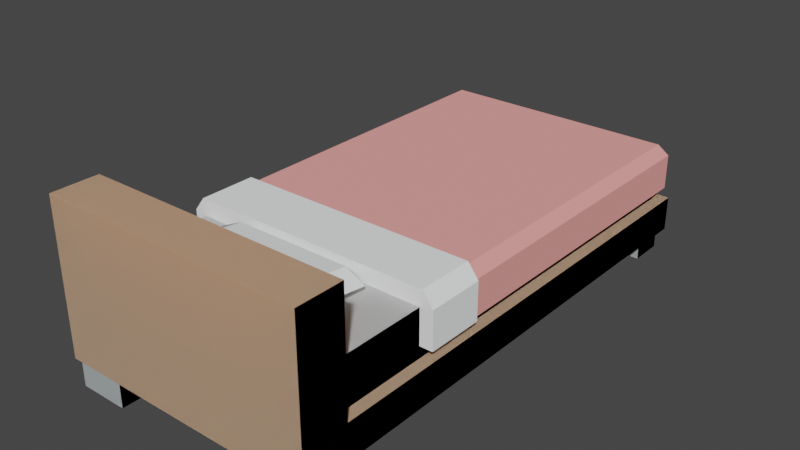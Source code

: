 # Source: single_bed.blend  (saved by Blender 3.6.11; exported with 4.5.12 LTS)
import bpy
from mathutils import Matrix  # noqa: F401  (used for matrix-valued properties, if any)

bpy.ops.wm.read_factory_settings(use_empty=True)
scene = bpy.context.scene
scene.name = 'Scene'

# ---- collections
col_collection = bpy.data.collections.new('Collection'); scene.collection.children.link(col_collection)

# ---- materials (node trees are filled in below, after node groups)
mat_carpetwhite = bpy.data.materials.new('carpetWhite')
mat_carpetwhite.use_transparent_shadow = False
mat_carpetwhite.diffuse_color = (0.9725, 1.0, 1.0, 1.0)
mat_carpetwhite.roughness = 1.0
mat_wood = bpy.data.materials.new('wood')
mat_wood.use_transparent_shadow = False
mat_wood.diffuse_color = (0.8962, 0.6016, 0.3932, 1.0)
mat_wood.roughness = 1.0
mat_metal = bpy.data.materials.new('metal')
mat_metal.use_transparent_shadow = False
mat_metal.diffuse_color = (0.7406, 0.8229, 0.8396, 1.0)
mat_metal.roughness = 1.0
mat_carpet = bpy.data.materials.new('carpet')
mat_carpet.use_transparent_shadow = False
mat_carpet.diffuse_color = (0.9434, 0.3672, 0.3426, 1.0)
mat_carpet.roughness = 1.0

# ---- material node trees
mat_carpetwhite.use_nodes = True; mat_carpetwhite.node_tree.nodes.clear()
_N = mat_carpetwhite.node_tree.nodes; _L = mat_carpetwhite.node_tree.links
n0 = _N.new('ShaderNodeBsdfPrincipled'); n0.name = 'Principled BSDF'; n0.location = (0, 300)
n0.distribution = 'GGX'
n0.subsurface_method = 'RANDOM_WALK_SKIN'
n0.inputs[0].default_value = (0.9725, 1.0, 1.0, 1.0)
n0.inputs[2].default_value = 1.0
n0.inputs[3].default_value = 1.45
n0.inputs[13].default_value = 0.33
n0.inputs[27].default_value = (0.0, 0.0, 0.0, 1.0)
n0.inputs[28].default_value = 1.0
n1 = _N.new('ShaderNodeOutputMaterial'); n1.name = 'Material Output'; n1.location = (280, 300)
_L.new(n0.outputs[0], n1.inputs[0])
n1.is_active_output = True
mat_wood.use_nodes = True; mat_wood.node_tree.nodes.clear()
_N = mat_wood.node_tree.nodes; _L = mat_wood.node_tree.links
n0 = _N.new('ShaderNodeBsdfPrincipled'); n0.name = 'Principled BSDF'; n0.location = (0, 300)
n0.distribution = 'GGX'
n0.subsurface_method = 'RANDOM_WALK_SKIN'
n0.inputs[0].default_value = (0.8962, 0.6016, 0.3932, 1.0)
n0.inputs[2].default_value = 1.0
n0.inputs[3].default_value = 1.45
n0.inputs[13].default_value = 0.33
n0.inputs[27].default_value = (0.0, 0.0, 0.0, 1.0)
n0.inputs[28].default_value = 1.0
n1 = _N.new('ShaderNodeOutputMaterial'); n1.name = 'Material Output'; n1.location = (280, 300)
_L.new(n0.outputs[0], n1.inputs[0])
n1.is_active_output = True
mat_metal.use_nodes = True; mat_metal.node_tree.nodes.clear()
_N = mat_metal.node_tree.nodes; _L = mat_metal.node_tree.links
n0 = _N.new('ShaderNodeBsdfPrincipled'); n0.name = 'Principled BSDF'; n0.location = (0, 300)
n0.distribution = 'GGX'
n0.subsurface_method = 'RANDOM_WALK_SKIN'
n0.inputs[0].default_value = (0.7406, 0.8229, 0.8396, 1.0)
n0.inputs[2].default_value = 1.0
n0.inputs[3].default_value = 1.45
n0.inputs[13].default_value = 0.33
n0.inputs[27].default_value = (0.0, 0.0, 0.0, 1.0)
n0.inputs[28].default_value = 1.0
n1 = _N.new('ShaderNodeOutputMaterial'); n1.name = 'Material Output'; n1.location = (280, 300)
_L.new(n0.outputs[0], n1.inputs[0])
n1.is_active_output = True
mat_carpet.use_nodes = True; mat_carpet.node_tree.nodes.clear()
_N = mat_carpet.node_tree.nodes; _L = mat_carpet.node_tree.links
n0 = _N.new('ShaderNodeBsdfPrincipled'); n0.name = 'Principled BSDF'; n0.location = (0, 300)
n0.distribution = 'GGX'
n0.subsurface_method = 'RANDOM_WALK_SKIN'
n0.inputs[0].default_value = (0.9434, 0.3672, 0.3426, 1.0)
n0.inputs[2].default_value = 1.0
n0.inputs[3].default_value = 1.45
n0.inputs[13].default_value = 0.33
n0.inputs[27].default_value = (0.0, 0.0, 0.0, 1.0)
n0.inputs[28].default_value = 1.0
n1 = _N.new('ShaderNodeOutputMaterial'); n1.name = 'Material Output'; n1.location = (280, 300)
_L.new(n0.outputs[0], n1.inputs[0])
n1.is_active_output = True

# ---- world
world_world = bpy.data.worlds.new('World'); scene.world = world_world
world_world.use_nodes = True; world_world.node_tree.nodes.clear()
_N = world_world.node_tree.nodes; _L = world_world.node_tree.links
n0 = _N.new('ShaderNodeOutputWorld'); n0.name = 'World Output'; n0.location = (300, 300)
n1 = _N.new('ShaderNodeBackground'); n1.name = 'Background'; n1.location = (10, 300)
n1.inputs[0].default_value = (0.05088, 0.05088, 0.05088, 1.0)
_L.new(n1.outputs[0], n0.inputs[0])
n0.is_active_output = True
world_world.color = (0.05088, 0.05088, 0.05088)
world_world.use_sun_shadow = False
world_world.sun_shadow_jitter_overblur = 0.0

# ---- meshes
me_bedsingle = bpy.data.meshes.new('bedSingle')
me_bedsingle.from_pydata([(-0.928, 0.125, 0.025), (-0.928, 0.225, 0.025), (-0.928, 0.125, 1.025), (-0.928, 0.225, 1.025), (-0.413, 0.225, 0.025), (-0.413, 0.125, 0.025), (-0.413, 0.225, 1.025), (-0.413, 0.125, 1.025), (-0.388, 0.125, 1.025), (-0.388, 0.125, 1.696e-14), (-0.953, 0.125, 0.0), (-0.953, 0.125, 1.025), (-0.953, 0.375, 1.025), (-0.388, 0.375, 1.025), (-0.953, 0.05, 0.0), (-0.953, 0.05, 1.125), (-0.953, 0.375, 1.125), (-0.388, 0.05, 1.696e-14), (-0.408, 0.05, 1.805e-14), (-0.513, 0.05, 1.372e-14), (-0.828, 0.05, 5.053e-15), (-0.933, 0.05, 1.083e-15), (-0.388, 0.05, 1.125), (-0.408, 0.05, 0.075), (-0.408, 0.05, 1.125), (-0.408, 0.05, 1.025), (-0.513, 0.05, 0.075), (-0.513, 0.05, 1.025), (-0.513, 0.05, 1.125), (-0.828, 0.05, 0.075), (-0.828, 0.05, 1.125), (-0.828, 0.05, 1.025), (-0.933, 0.05, 0.075), (-0.933, 0.05, 1.025), (-0.933, 0.05, 1.125), (-0.388, 0.375, 1.125), (-0.408, 3.321e-14, 1.805e-14), (-0.513, 4.052e-14, 1.372e-14), (-0.408, 3.321e-14, 0.075), (-0.513, 4.052e-14, 0.075), (-0.828, 5.685e-14, 5.053e-15), (-0.828, 5.685e-14, 0.075), (-0.513, 4.043e-14, 1.025), (-0.513, 4.043e-14, 1.125), (-0.408, 3.312e-14, 1.025), (-0.408, 3.312e-14, 1.125), (-0.933, 6.335e-14, 1.083e-15), (-0.933, 6.335e-14, 0.075), (-0.828, 5.685e-14, 1.025), (-0.828, 5.685e-14, 1.125), (-0.933, 6.326e-14, 1.025), (-0.933, 6.326e-14, 1.125), (-0.928, 0.225, 0.8216), (-0.413, 0.225, 0.8216), (-0.928, 0.225, 0.025), (-0.413, 0.225, 0.025), (-0.395, 0.225, 0.009955), (-0.413, 0.25, 0.025), (-0.946, 0.225, 0.009955), (-0.928, 0.25, 0.025), (-0.946, 0.15, 0.6993), (-0.928, 0.15, 0.6993), (-0.946, 0.15, 0.009955), (-0.928, 0.15, 0.025), (-0.395, 0.15, 0.009955), (-0.413, 0.15, 0.025), (-0.395, 0.15, 0.6993), (-0.413, 0.15, 0.6993), (-0.413, 0.15, 0.8216), (-0.928, 0.15, 0.8216), (-0.395, 0.225, 0.6993), (-0.413, 0.25, 0.6993), (-0.928, 0.25, 0.6993), (-0.946, 0.225, 0.6993), (-0.408, 0.26, 0.8216), (-0.933, 0.26, 0.8216), (-0.956, 0.15, 0.8216), (-0.956, 0.23, 0.8216), (-0.385, 0.15, 0.8216), (-0.385, 0.23, 0.8216), (-0.956, 0.15, 0.6993), (-0.408, 0.26, 0.6993), (-0.933, 0.26, 0.6993), (-0.956, 0.23, 0.6993), (-0.385, 0.15, 0.6993), (-0.385, 0.23, 0.6993), (-0.7988, 0.2832, 0.9967), (-0.7988, 0.2647, 0.8499), (-0.5472, 0.2832, 0.9967), (-0.5472, 0.2647, 0.8499), (-0.7988, 0.2435, 1.002), (-0.5472, 0.2435, 1.002), (-0.7988, 0.225, 0.8549), (-0.5472, 0.225, 0.8549), (-0.7988, 0.2667, 1.025), (-0.5472, 0.2667, 1.025), (-0.503, 0.2634, 0.9992), (-0.503, 0.2448, 0.8524), (-0.7988, 0.2416, 0.8266), (-0.5472, 0.2416, 0.8266), (-0.843, 0.2634, 0.9992), (-0.843, 0.2448, 0.8524)], [], [(1, 0, 2), (2, 3, 1), (5, 4, 6), (6, 7, 5), (6, 4, 1), (1, 3, 6), (4, 5, 0), (0, 1, 4), (5, 8, 9), (9, 10, 5), (10, 0, 5), (10, 2, 0), (10, 11, 2), (8, 5, 7), (3, 2, 11), (11, 12, 3), (12, 13, 3), (6, 3, 13), (7, 6, 13), (13, 8, 7), (10, 14, 15), (15, 11, 10), (15, 12, 11), (15, 16, 12), (9, 17, 18), (18, 19, 9), (19, 20, 9), (20, 21, 9), (21, 14, 9), (14, 10, 9), (18, 17, 22), (22, 23, 18), (22, 24, 23), (24, 25, 23), (26, 23, 25), (25, 27, 26), (26, 27, 20), (20, 19, 26), (27, 28, 20), (28, 29, 20), (28, 30, 29), (30, 31, 29), (32, 29, 31), (31, 33, 32), (32, 33, 14), (14, 21, 32), (33, 34, 14), (34, 15, 14), (8, 13, 35), (8, 35, 22), (8, 22, 17), (17, 9, 8), (35, 13, 12), (12, 16, 35), (24, 22, 35), (35, 28, 24), (35, 30, 28), (35, 34, 30), (35, 15, 34), (35, 16, 15), (37, 36, 38), (38, 39, 37), (19, 37, 39), (39, 26, 19), (40, 20, 29), (29, 41, 40), (27, 42, 43), (43, 28, 27), (44, 25, 24), (24, 45, 44), (18, 36, 37), (37, 19, 18), (46, 40, 41), (41, 47, 46), (43, 45, 24), (24, 28, 43), (48, 31, 30), (30, 49, 48), (47, 41, 29), (29, 32, 47), (31, 48, 50), (50, 33, 31), (21, 46, 47), (47, 32, 21), (20, 40, 46), (46, 21, 20), (42, 44, 45), (45, 43, 42), (51, 49, 30), (30, 34, 51), (36, 18, 23), (23, 38, 36), (25, 44, 42), (42, 27, 25), (50, 48, 49), (49, 51, 50), (33, 50, 51), (51, 34, 33), (39, 38, 23), (23, 26, 39), (1, 0, 2), (2, 3, 1), (5, 4, 6), (6, 7, 5), (6, 4, 1), (1, 3, 6), (4, 5, 0), (0, 1, 4), (5, 8, 9), (9, 10, 5), (10, 0, 5), (10, 2, 0), (10, 11, 2), (8, 5, 7), (3, 2, 11), (11, 12, 3), (12, 13, 3), (6, 3, 13), (7, 6, 13), (13, 8, 7), (10, 14, 15), (15, 11, 10), (15, 12, 11), (15, 16, 12), (9, 17, 18), (18, 19, 9), (19, 20, 9), (20, 21, 9), (21, 14, 9), (14, 10, 9), (18, 17, 22), (22, 23, 18), (22, 24, 23), (24, 25, 23), (26, 23, 25), (25, 27, 26), (26, 27, 20), (20, 19, 26), (27, 28, 20), (28, 29, 20), (28, 30, 29), (30, 31, 29), (32, 29, 31), (31, 33, 32), (32, 33, 14), (14, 21, 32), (33, 34, 14), (34, 15, 14), (8, 13, 35), (8, 35, 22), (8, 22, 17), (17, 9, 8), (35, 13, 12), (12, 16, 35), (24, 22, 35), (35, 28, 24), (35, 30, 28), (35, 34, 30), (35, 15, 34), (35, 16, 15), (37, 36, 38), (38, 39, 37), (19, 37, 39), (39, 26, 19), (40, 20, 29), (29, 41, 40), (27, 42, 43), (43, 28, 27), (44, 25, 24), (24, 45, 44), (18, 36, 37), (37, 19, 18), (46, 40, 41), (41, 47, 46), (43, 45, 24), (24, 28, 43), (48, 31, 30), (30, 49, 48), (47, 41, 29), (29, 32, 47), (31, 48, 50), (50, 33, 31), (21, 46, 47), (47, 32, 21), (20, 40, 46), (46, 21, 20), (42, 44, 45), (45, 43, 42), (51, 49, 30), (30, 34, 51), (36, 18, 23), (23, 38, 36), (25, 44, 42), (42, 27, 25), (50, 48, 49), (49, 51, 50), (33, 50, 51), (51, 34, 33), (39, 38, 23), (23, 26, 39), (53, 52, 54), (54, 55, 53), (57, 56, 58), (58, 59, 57), (61, 60, 62), (62, 63, 61), (62, 64, 63), (65, 63, 64), (65, 64, 66), (66, 67, 65), (67, 68, 53), (67, 53, 55), (55, 65, 67), (65, 55, 54), (54, 63, 65), (56, 64, 62), (62, 58, 56), (61, 63, 54), (54, 69, 61), (54, 52, 69), (66, 64, 56), (56, 70, 66), (70, 56, 57), (57, 71, 70), (72, 71, 57), (57, 59, 72), (59, 58, 73), (73, 72, 59), (58, 62, 60), (60, 73, 58), (53, 74, 75), (75, 52, 53), (75, 69, 52), (75, 76, 69), (75, 77, 76), (74, 53, 68), (74, 68, 78), (78, 79, 74), (60, 76, 80), (76, 60, 61), (61, 69, 76), (75, 74, 81), (81, 82, 75), (82, 83, 77), (77, 75, 82), (83, 80, 76), (76, 77, 83), (78, 84, 85), (85, 79, 78), (79, 85, 81), (81, 74, 79), (85, 84, 66), (66, 70, 85), (70, 81, 85), (70, 71, 81), (71, 82, 81), (71, 72, 82), (72, 73, 82), (73, 83, 82), (73, 60, 83), (60, 80, 83), (78, 68, 67), (67, 66, 78), (66, 84, 78), (87, 86, 88), (88, 89, 87), (91, 90, 92), (92, 93, 91), (95, 94, 90), (90, 91, 95), (86, 94, 95), (95, 88, 86), (97, 96, 91), (91, 93, 97), (98, 87, 89), (89, 99, 98), (100, 86, 87), (87, 101, 100), (92, 90, 100), (100, 101, 92), (88, 96, 97), (97, 89, 88), (93, 92, 98), (98, 99, 93), (91, 96, 88), (88, 90, 91), (88, 86, 90), (86, 100, 90), (92, 90, 94), (94, 98, 92), (94, 86, 98), (86, 87, 98), (89, 97, 93), (93, 92, 89), (92, 87, 89), (92, 101, 87), (95, 91, 93), (93, 99, 95), (99, 88, 95), (99, 89, 88), (96, 95, 91), (95, 96, 88), (94, 86, 100), (90, 94, 100), (101, 87, 98), (92, 101, 98), (95, 94, 100), (100, 96, 95), (100, 97, 96), (100, 101, 97), (101, 98, 97), (98, 99, 97), (89, 97, 99), (97, 93, 99)])
me_bedsingle.polygons.foreach_set('material_index', [0, 0, 0, 0, 0, 0, 0, 0, 1, 1, 1, 1, 1, 1, 1, 1, 1, 1, 1, 1, 1, 1, 1, 1, 1, 1, 1, 1, 1, 1, 1, 1, 1, 1, 1, 1, 1, 1, 1, 1, 1, 1, 1, 1, 1, 1, 1, 1, 1, 1, 1, 1, 1, 1, 1, 1, 1, 1, 1, 1, 2, 2, 2, 2, 2, 2, 2, 2, 2, 2, 2, 2, 2, 2, 2, 2, 2, 2, 2, 2, 2, 2, 2, 2, 2, 2, 2, 2, 2, 2, 2, 2, 2, 2, 2, 2, 2, 2, 2, 2, 0, 0, 0, 0, 0, 0, 0, 0, 1, 1, 1, 1, 1, 1, 1, 1, 1, 1, 1, 1, 1, 1, 1, 1, 1, 1, 1, 1, 1, 1, 1, 1, 1, 1, 1, 1, 1, 1, 1, 1, 1, 1, 1, 1, 1, 1, 1, 1, 1, 1, 1, 1, 1, 1, 1, 1, 1, 1, 1, 1, 2, 2, 2, 2, 2, 2, 2, 2, 2, 2, 2, 2, 2, 2, 2, 2, 2, 2, 2, 2, 2, 2, 2, 2, 2, 2, 2, 2, 2, 2, 2, 2, 2, 2, 2, 2, 2, 2, 2, 2, 3, 3, 3, 3, 3, 3, 3, 3, 3, 3, 3, 3, 3, 3, 3, 3, 3, 3, 3, 3, 3, 3, 3, 3, 3, 3, 3, 3, 3, 3, 0, 0, 0, 0, 0, 0, 0, 0, 0, 0, 0, 0, 0, 0, 0, 0, 0, 0, 0, 0, 0, 0, 0, 0, 0, 0, 0, 0, 0, 0, 0, 0, 0, 0, 0, 0, 0, 0, 0, 0, 0, 0, 0, 0, 0, 0, 0, 0, 0, 0, 0, 0, 0, 0, 0, 0, 0, 0, 0, 0, 0, 0, 0, 0, 0, 0, 0, 0, 0, 0, 0, 0, 0, 0, 0, 0, 0, 0, 0, 0, 0, 0, 0, 0])
_uv = me_bedsingle.uv_layers.new(name='UVMap')
_uv.uv.foreach_set('vector', [0.9843, 8.858, 0.9843, 4.921, 40.35, 4.921, 40.35, 4.921, 40.35, 8.858, 0.9843, 8.858, -0.9843, 4.921, -0.9843, 8.858, -40.35, 8.858, -40.35, 8.858, -40.35, 4.921, -0.9843, 4.921, 16.26, 40.35, 16.26, 0.9843, 36.54, 0.9843, 36.54, 0.9843, 36.54, 40.35, 16.26, 40.35, 16.26, 8.858, 16.26, 4.921, 36.54, 4.921, 36.54, 4.921, 36.54, 8.858, 16.26, 8.858, 16.26, 0.9843, 15.28, 40.35, 15.28, 6.679e-13, 15.28, 6.679e-13, 37.52, -5.413e-18, 16.26, 0.9843, 37.52, -5.413e-18, 36.54, 0.9843, 16.26, 0.9843, 37.52, -5.413e-18, 36.54, 40.35, 36.54, 0.9843, 37.52, -5.413e-18, 37.52, 40.35, 36.54, 40.35, 15.28, 40.35, 16.26, 0.9843, 16.26, 40.35, 36.54, 8.858, 36.54, 4.921, 37.52, 4.921, 37.52, 4.921, 37.52, 14.76, 36.54, 8.858, 37.52, 14.76, 15.28, 14.76, 36.54, 8.858, 16.26, 8.858, 36.54, 8.858, 15.28, 14.76, 16.26, 4.921, 16.26, 8.858, 15.28, 14.76, 15.28, 14.76, 15.28, 4.921, 16.26, 4.921, 1.512e-12, 4.921, 1.512e-12, 1.969, 44.29, 1.969, 44.29, 1.969, 40.35, 4.921, 1.512e-12, 4.921, 44.29, 1.969, 40.35, 14.76, 40.35, 4.921, 44.29, 1.969, 44.29, 14.76, 40.35, 14.76, 15.28, 4.921, 15.28, 1.969, 16.06, 1.969, 16.06, 1.969, 20.2, 1.969, 15.28, 4.921, 20.2, 1.969, 32.6, 1.969, 15.28, 4.921, 32.6, 1.969, 36.73, 1.969, 15.28, 4.921, 36.73, 1.969, 37.52, 1.969, 15.28, 4.921, 37.52, 1.969, 37.52, 4.921, 15.28, 4.921, -16.06, 7.104e-13, -15.28, 6.678e-13, -15.28, 44.29, -15.28, 44.29, -16.06, 2.953, -16.06, 7.104e-13, -15.28, 44.29, -16.06, 44.29, -16.06, 2.953, -16.06, 44.29, -16.06, 40.35, -16.06, 2.953, -20.2, 2.953, -16.06, 2.953, -16.06, 40.35, -16.06, 40.35, -20.2, 40.35, -20.2, 2.953, -20.2, 2.953, -20.2, 40.35, -32.6, 1.988e-13, -32.6, 1.988e-13, -20.2, 5.399e-13, -20.2, 2.953, -20.2, 40.35, -20.2, 44.29, -32.6, 1.988e-13, -20.2, 44.29, -32.6, 2.953, -32.6, 1.988e-13, -20.2, 44.29, -32.6, 44.29, -32.6, 2.953, -32.6, 44.29, -32.6, 40.35, -32.6, 2.953, -36.73, 2.953, -32.6, 2.953, -32.6, 40.35, -32.6, 40.35, -36.73, 40.35, -36.73, 2.953, -36.73, 2.953, -36.73, 40.35, -37.52, -1.15e-16, -37.52, -1.15e-16, -36.73, 4.252e-14, -36.73, 2.953, -36.73, 40.35, -36.73, 44.29, -37.52, -1.15e-16, -36.73, 44.29, -37.52, 44.29, -37.52, -1.15e-16, -40.35, 4.921, -40.35, 14.76, -44.29, 14.76, -40.35, 4.921, -44.29, 14.76, -44.29, 1.969, -40.35, 4.921, -44.29, 1.969, -1.283e-12, 1.969, -1.283e-12, 1.969, -1.283e-12, 4.921, -40.35, 4.921, 15.28, 44.29, 15.28, 40.35, 37.52, 40.35, 37.52, 40.35, 37.52, 44.29, 15.28, 44.29, -16.06, 1.969, -15.28, 1.969, -15.28, 14.76, -15.28, 14.76, -20.2, 1.969, -16.06, 1.969, -15.28, 14.76, -32.6, 1.969, -20.2, 1.969, -15.28, 14.76, -36.73, 1.969, -32.6, 1.969, -15.28, 14.76, -37.52, 1.969, -36.73, 1.969, -15.28, 14.76, -37.52, 14.76, -37.52, 1.969, -20.2, 5.4e-13, -16.06, 7.105e-13, -16.06, 2.953, -16.06, 2.953, -20.2, 2.953, -20.2, 5.4e-13, 1.075e-12, 1.969, 1.075e-12, 7.932e-13, 2.953, 7.932e-13, 2.953, 7.932e-13, 2.953, 1.969, 1.075e-12, 1.969, -1.524e-12, -5.858e-13, -1.524e-12, 1.969, -2.953, 1.969, -2.953, 1.969, -2.953, -5.858e-13, -1.524e-12, -5.858e-13, 40.35, 1.969, 40.35, 5.71e-13, 44.29, 5.71e-13, 44.29, 5.71e-13, 44.29, 1.969, 40.35, 1.969, -40.35, 7.24e-13, -40.35, 1.969, -44.29, 1.969, -44.29, 1.969, -44.29, 7.24e-13, -40.35, 7.24e-13, 16.06, 1.969, 16.06, 1.307e-12, 20.2, 1.595e-12, 20.2, 1.595e-12, 20.2, 1.969, 16.06, 1.969, -36.73, 4.263e-14, -32.6, 1.99e-13, -32.6, 2.953, -32.6, 2.953, -36.73, 2.953, -36.73, 4.263e-14, -20.2, 1.592e-12, -16.06, 1.304e-12, -16.06, 1.969, -16.06, 1.969, -20.2, 1.969, -20.2, 1.592e-12, -40.35, -1.151e-13, -40.35, 1.969, -44.29, 1.969, -44.29, 1.969, -44.29, -1.151e-13, -40.35, -1.151e-13, -36.73, 2.494e-12, -32.6, 2.238e-12, -32.6, 1.969, -32.6, 1.969, -36.73, 1.969, -36.73, 2.494e-12, 32.6, 1.969, 32.6, 2.247e-12, 36.73, 2.5e-12, 36.73, 2.5e-12, 36.73, 1.969, 32.6, 1.969, 1.536e-12, 1.969, 1.536e-12, -1.577e-13, 2.953, -1.577e-13, 2.953, -1.577e-13, 2.953, 1.969, 1.536e-12, 1.969, 32.6, 1.969, 32.6, 2.238e-12, 36.73, 2.494e-12, 36.73, 2.494e-12, 36.73, 1.969, 32.6, 1.969, -20.2, 40.35, -16.06, 40.35, -16.06, 44.29, -16.06, 44.29, -20.2, 44.29, -20.2, 40.35, -36.73, 2.49e-12, -32.6, 2.238e-12, -32.6, 1.969, -32.6, 1.969, -36.73, 1.969, -36.73, 2.49e-12, -1.136e-12, 9.015e-13, -1.136e-12, 1.969, -2.953, 1.969, -2.953, 1.969, -2.953, 9.015e-13, -1.136e-12, 9.015e-13, 16.06, 1.969, 16.06, 1.304e-12, 20.2, 1.592e-12, 20.2, 1.592e-12, 20.2, 1.969, 16.06, 1.969, -36.73, 40.35, -32.6, 40.35, -32.6, 44.29, -32.6, 44.29, -36.73, 44.29, -36.73, 40.35, 40.35, 1.969, 40.35, -1.613e-13, 44.29, -1.613e-13, 44.29, -1.613e-13, 44.29, 1.969, 40.35, 1.969, -20.2, 1.595e-12, -16.06, 1.307e-12, -16.06, 1.969, -16.06, 1.969, -20.2, 1.969, -20.2, 1.595e-12, 0.9843, 8.858, 0.9843, 4.921, 40.35, 4.921, 40.35, 4.921, 40.35, 8.858, 0.9843, 8.858, -0.9843, 4.921, -0.9843, 8.858, -40.35, 8.858, -40.35, 8.858, -40.35, 4.921, -0.9843, 4.921, 16.26, 40.35, 16.26, 0.9843, 36.54, 0.9843, 36.54, 0.9843, 36.54, 40.35, 16.26, 40.35, 16.26, 8.858, 16.26, 4.921, 36.54, 4.921, 36.54, 4.921, 36.54, 8.858, 16.26, 8.858, 16.26, 0.9843, 15.28, 40.35, 15.28, 6.679e-13, 15.28, 6.679e-13, 37.52, -5.413e-18, 16.26, 0.9843, 37.52, -5.413e-18, 36.54, 0.9843, 16.26, 0.9843, 37.52, -5.413e-18, 36.54, 40.35, 36.54, 0.9843, 37.52, -5.413e-18, 37.52, 40.35, 36.54, 40.35, 15.28, 40.35, 16.26, 0.9843, 16.26, 40.35, 36.54, 8.858, 36.54, 4.921, 37.52, 4.921, 37.52, 4.921, 37.52, 14.76, 36.54, 8.858, 37.52, 14.76, 15.28, 14.76, 36.54, 8.858, 16.26, 8.858, 36.54, 8.858, 15.28, 14.76, 16.26, 4.921, 16.26, 8.858, 15.28, 14.76, 15.28, 14.76, 15.28, 4.921, 16.26, 4.921, 1.512e-12, 4.921, 1.512e-12, 1.969, 44.29, 1.969, 44.29, 1.969, 40.35, 4.921, 1.512e-12, 4.921, 44.29, 1.969, 40.35, 14.76, 40.35, 4.921, 44.29, 1.969, 44.29, 14.76, 40.35, 14.76, 15.28, 4.921, 15.28, 1.969, 16.06, 1.969, 16.06, 1.969, 20.2, 1.969, 15.28, 4.921, 20.2, 1.969, 32.6, 1.969, 15.28, 4.921, 32.6, 1.969, 36.73, 1.969, 15.28, 4.921, 36.73, 1.969, 37.52, 1.969, 15.28, 4.921, 37.52, 1.969, 37.52, 4.921, 15.28, 4.921, -16.06, 7.104e-13, -15.28, 6.678e-13, -15.28, 44.29, -15.28, 44.29, -16.06, 2.953, -16.06, 7.104e-13, -15.28, 44.29, -16.06, 44.29, -16.06, 2.953, -16.06, 44.29, -16.06, 40.35, -16.06, 2.953, -20.2, 2.953, -16.06, 2.953, -16.06, 40.35, -16.06, 40.35, -20.2, 40.35, -20.2, 2.953, -20.2, 2.953, -20.2, 40.35, -32.6, 1.988e-13, -32.6, 1.988e-13, -20.2, 5.399e-13, -20.2, 2.953, -20.2, 40.35, -20.2, 44.29, -32.6, 1.988e-13, -20.2, 44.29, -32.6, 2.953, -32.6, 1.988e-13, -20.2, 44.29, -32.6, 44.29, -32.6, 2.953, -32.6, 44.29, -32.6, 40.35, -32.6, 2.953, -36.73, 2.953, -32.6, 2.953, -32.6, 40.35, -32.6, 40.35, -36.73, 40.35, -36.73, 2.953, -36.73, 2.953, -36.73, 40.35, -37.52, -1.15e-16, -37.52, -1.15e-16, -36.73, 4.252e-14, -36.73, 2.953, -36.73, 40.35, -36.73, 44.29, -37.52, -1.15e-16, -36.73, 44.29, -37.52, 44.29, -37.52, -1.15e-16, -40.35, 4.921, -40.35, 14.76, -44.29, 14.76, -40.35, 4.921, -44.29, 14.76, -44.29, 1.969, -40.35, 4.921, -44.29, 1.969, -1.283e-12, 1.969, -1.283e-12, 1.969, -1.283e-12, 4.921, -40.35, 4.921, 15.28, 44.29, 15.28, 40.35, 37.52, 40.35, 37.52, 40.35, 37.52, 44.29, 15.28, 44.29, -16.06, 1.969, -15.28, 1.969, -15.28, 14.76, -15.28, 14.76, -20.2, 1.969, -16.06, 1.969, -15.28, 14.76, -32.6, 1.969, -20.2, 1.969, -15.28, 14.76, -36.73, 1.969, -32.6, 1.969, -15.28, 14.76, -37.52, 1.969, -36.73, 1.969, -15.28, 14.76, -37.52, 14.76, -37.52, 1.969, -20.2, 5.4e-13, -16.06, 7.105e-13, -16.06, 2.953, -16.06, 2.953, -20.2, 2.953, -20.2, 5.4e-13, 1.075e-12, 1.969, 1.075e-12, 7.932e-13, 2.953, 7.932e-13, 2.953, 7.932e-13, 2.953, 1.969, 1.075e-12, 1.969, -1.524e-12, -5.858e-13, -1.524e-12, 1.969, -2.953, 1.969, -2.953, 1.969, -2.953, -5.858e-13, -1.524e-12, -5.858e-13, 40.35, 1.969, 40.35, 5.71e-13, 44.29, 5.71e-13, 44.29, 5.71e-13, 44.29, 1.969, 40.35, 1.969, -40.35, 7.24e-13, -40.35, 1.969, -44.29, 1.969, -44.29, 1.969, -44.29, 7.24e-13, -40.35, 7.24e-13, 16.06, 1.969, 16.06, 1.307e-12, 20.2, 1.595e-12, 20.2, 1.595e-12, 20.2, 1.969, 16.06, 1.969, -36.73, 4.263e-14, -32.6, 1.99e-13, -32.6, 2.953, -32.6, 2.953, -36.73, 2.953, -36.73, 4.263e-14, -20.2, 1.592e-12, -16.06, 1.304e-12, -16.06, 1.969, -16.06, 1.969, -20.2, 1.969, -20.2, 1.592e-12, -40.35, -1.151e-13, -40.35, 1.969, -44.29, 1.969, -44.29, 1.969, -44.29, -1.151e-13, -40.35, -1.151e-13, -36.73, 2.494e-12, -32.6, 2.238e-12, -32.6, 1.969, -32.6, 1.969, -36.73, 1.969, -36.73, 2.494e-12, 32.6, 1.969, 32.6, 2.247e-12, 36.73, 2.5e-12, 36.73, 2.5e-12, 36.73, 1.969, 32.6, 1.969, 1.536e-12, 1.969, 1.536e-12, -1.577e-13, 2.953, -1.577e-13, 2.953, -1.577e-13, 2.953, 1.969, 1.536e-12, 1.969, 32.6, 1.969, 32.6, 2.238e-12, 36.73, 2.494e-12, 36.73, 2.494e-12, 36.73, 1.969, 32.6, 1.969, -20.2, 40.35, -16.06, 40.35, -16.06, 44.29, -16.06, 44.29, -20.2, 44.29, -20.2, 40.35, -36.73, 2.49e-12, -32.6, 2.238e-12, -32.6, 1.969, -32.6, 1.969, -36.73, 1.969, -36.73, 2.49e-12, -1.136e-12, 9.015e-13, -1.136e-12, 1.969, -2.953, 1.969, -2.953, 1.969, -2.953, 9.015e-13, -1.136e-12, 9.015e-13, 16.06, 1.969, 16.06, 1.304e-12, 20.2, 1.592e-12, 20.2, 1.592e-12, 20.2, 1.969, 16.06, 1.969, -36.73, 40.35, -32.6, 40.35, -32.6, 44.29, -32.6, 44.29, -36.73, 44.29, -36.73, 40.35, 40.35, 1.969, 40.35, -1.613e-13, 44.29, -1.613e-13, 44.29, -1.613e-13, 44.29, 1.969, 40.35, 1.969, -20.2, 1.595e-12, -16.06, 1.307e-12, -16.06, 1.969, -16.06, 1.969, -20.2, 1.969, -20.2, 1.595e-12, 2.305, 31.73, 2.305, 72.28, -60.42, 72.28, -60.42, 72.28, -60.42, 31.73, 2.305, 31.73, 31.73, -28.79, 30.31, -31.09, 73.7, -31.09, 73.7, -31.09, 72.28, -28.79, 31.73, -28.79, -7.319, 72.28, -7.319, 73.7, -61.6, 73.7, -61.6, 73.7, -60.42, 72.28, -7.319, 72.28, -61.6, 73.7, -61.6, 30.31, -60.42, 72.28, -60.42, 31.73, -60.42, 72.28, -61.6, 30.31, -60.42, 31.73, -61.6, 30.31, -7.319, 30.31, -7.319, 30.31, -7.319, 31.73, -60.42, 31.73, -7.319, -5.118, 2.305, -5.118, 2.305, 0.7874, -7.319, -5.118, 2.305, 0.7874, -60.42, 0.7874, -60.42, 0.7874, -60.42, -5.118, -7.319, -5.118, -31.73, -5.118, -31.73, 0.7874, -72.28, 0.7874, -72.28, 0.7874, -72.28, -5.118, -31.73, -5.118, 30.31, 0.7874, 30.31, -5.118, 73.7, -5.118, 73.7, -5.118, 73.7, 0.7874, 30.31, 0.7874, 7.319, -5.118, 60.42, -5.118, 60.42, 0.7874, 60.42, 0.7874, -2.305, -5.118, 7.319, -5.118, 60.42, 0.7874, -2.305, 0.7874, -2.305, -5.118, 7.319, -5.118, 61.6, -5.118, 61.6, 0.7874, 61.6, 0.7874, 7.319, 0.7874, 7.319, -5.118, 7.319, 18.35, 61.6, 18.35, 60.42, 20.78, 60.42, 20.78, 7.319, 20.78, 7.319, 18.35, 7.319, 72.28, 7.319, 31.73, 60.42, 31.73, 60.42, 31.73, 60.42, 72.28, 7.319, 72.28, -60.42, -40.0, -61.6, -42.42, -7.319, -42.42, -7.319, -42.42, -7.319, -40.0, -60.42, -40.0, -61.6, 0.7874, -61.6, -5.118, -7.319, -5.118, -7.319, -5.118, -7.319, 0.7874, -61.6, 0.7874, -31.73, 0.7874, -31.34, 3.543, -72.68, 3.543, -72.68, 3.543, -72.28, 0.7874, -31.73, 0.7874, -72.68, 3.543, -72.28, -5.118, -72.28, 0.7874, -72.68, 3.543, -74.49, -5.118, -72.28, -5.118, -72.68, 3.543, -74.49, 1.181, -74.49, -5.118, -31.34, 3.543, -31.73, 0.7874, -31.73, -5.118, -31.34, 3.543, -31.73, -5.118, -29.53, -5.118, -29.53, -5.118, -29.53, 1.181, -31.34, 3.543, -7.319, 73.7, 2.305, 74.49, -7.319, 74.49, 2.305, 74.49, -7.319, 73.7, -7.319, 72.28, -7.319, 72.28, 2.305, 72.28, 2.305, 74.49, -2.305, 72.68, -2.305, 31.34, 7.319, 31.34, 7.319, 31.34, 7.319, 72.68, -2.305, 72.68, -7.319, -41.41, -7.319, -44.38, 2.305, -44.38, 2.305, -44.38, 2.305, -41.41, -7.319, -41.41, -7.319, 1.181, -7.319, -5.118, 2.305, -5.118, 2.305, -5.118, 2.305, 1.181, -7.319, 1.181, -2.305, -5.118, 7.319, -5.118, 7.319, 1.181, 7.319, 1.181, -2.305, 1.181, -2.305, -5.118, -2.305, 18.9, 7.319, 18.9, 7.319, 21.88, 7.319, 21.88, -2.305, 21.88, -2.305, 18.9, 29.53, 1.181, 29.53, -5.118, 30.31, -5.118, 30.31, -5.118, 30.31, 0.7874, 29.53, 1.181, 30.31, 0.7874, 31.34, 3.543, 29.53, 1.181, 30.31, 0.7874, 31.73, 2.756, 31.34, 3.543, 31.73, 2.756, 72.68, 3.543, 31.34, 3.543, 31.73, 2.756, 72.28, 2.756, 72.68, 3.543, 72.28, 2.756, 73.7, 0.7874, 72.68, 3.543, 73.7, 0.7874, 74.49, 1.181, 72.68, 3.543, 73.7, 0.7874, 73.7, -5.118, 74.49, 1.181, 73.7, -5.118, 74.49, -5.118, 74.49, 1.181, 2.305, 29.53, 2.305, 31.73, -7.319, 31.73, -7.319, 31.73, -7.319, 30.31, 2.305, 29.53, -7.319, 30.31, -7.319, 29.53, 2.305, 29.53, 13.7, 13.7, 2.047, 13.7, 2.047, 2.047, 2.047, 2.047, 13.7, 2.047, 13.7, 13.7, -2.047, 2.047, -2.047, 13.7, -13.7, 13.7, -13.7, 13.7, -13.7, 2.047, -2.047, 2.047, -2.047, 2.4, -13.7, 2.4, -13.7, -0.1824, -13.7, -0.1824, -2.047, -0.1824, -2.047, 2.4, -13.7, 4.983, -13.7, 2.4, -2.047, 2.4, -2.047, 2.4, -2.047, 4.983, -13.7, 4.983, 13.7, 2.4, 2.047, 2.4, 2.047, -0.1824, 2.047, -0.1824, 13.7, -0.1824, 13.7, 2.4, 13.7, -10.08, 13.7, -7.499, 2.047, -7.499, 2.047, -7.499, 2.047, -10.08, 13.7, -10.08, -2.047, -10.08, -2.047, -7.499, -13.7, -7.499, -13.7, -7.499, -13.7, -10.08, -2.047, -10.08, -13.7, 12.3, -2.047, 12.3, -2.047, 14.88, -2.047, 14.88, -13.7, 14.88, -13.7, 12.3, 2.047, 4.983, 2.047, 2.4, 13.7, 2.4, 13.7, 2.4, 13.7, 4.983, 2.047, 4.983, 2.047, 12.3, 13.7, 12.3, 13.7, 14.88, 13.7, 14.88, 2.047, 14.88, 2.047, 12.3, -2.047, 2.362, -6.613e-16, 3.937, -2.047, 5.512, -2.047, 5.512, -13.7, 2.362, -2.047, 2.362, -2.047, 5.512, -13.7, 5.512, -13.7, 2.362, -13.7, 5.512, -15.75, 3.937, -13.7, 2.362, -13.7, 2.362, -2.047, 2.362, 4.022e-14, 3.937, 4.022e-14, 3.937, -15.75, 3.937, -13.7, 2.362, 4.022e-14, 3.937, -2.047, 5.512, -15.75, 3.937, -2.047, 5.512, -13.7, 5.512, -15.75, 3.937, 2.047, 5.512, 1.421e-14, 3.937, 2.047, 2.362, 2.047, 2.362, 13.7, 2.362, 2.047, 5.512, 13.7, 2.362, 13.7, 5.512, 2.047, 5.512, 13.7, 2.362, 15.75, 3.937, 13.7, 5.512, 8.35e-14, 3.937, 2.047, 2.362, 13.7, 2.362, 13.7, 2.362, 15.75, 3.937, 8.35e-14, 3.937, 15.75, 3.937, 2.047, 5.512, 8.35e-14, 3.937, 15.75, 3.937, 13.7, 5.512, 2.047, 5.512, 1.448, 1.919, -1.448, 1.919, 9.126e-14, -0.2203, -1.448, 3.878, 1.448, 3.878, 5.018e-14, 6.017, -9.688, -3.658, -11.14, -1.519, -12.58, -3.658, -11.14, 7.316, -9.688, 9.455, -12.58, 9.455, 1.448, -11.19, -2.665e-14, -9.055, -1.448, -11.19, -9.77e-14, 14.85, 1.448, 16.99, -1.448, 16.99, -8.516e-14, 2.047, 2.853e-14, 13.7, -2.047, 15.75, -2.047, 15.75, -2.047, 2.123e-16, -8.516e-14, 2.047, -2.047, 15.75, -13.7, 1.442e-14, -2.047, 2.123e-16, -2.047, 15.75, -13.7, 15.75, -13.7, 1.442e-14, -13.7, 15.75, -15.75, 13.7, -13.7, 1.442e-14, -15.75, 13.7, -15.75, 2.047, -13.7, 1.442e-14, 11.14, -1.519, 9.688, -3.658, 12.58, -3.658, 9.688, 9.455, 11.14, 7.316, 12.58, 9.455])
me_bedsingle.materials.append(mat_carpetwhite)
me_bedsingle.materials.append(mat_wood)
me_bedsingle.materials.append(mat_metal)
me_bedsingle.materials.append(mat_carpet)
me_bedsingle.update()
me_bedsingle.normals_split_custom_set([tuple(v) for v in zip(*[iter([-1.0, 0.0, 0.0, -1.0, 0.0, 0.0, -1.0, 0.0, 0.0, -1.0, 0.0, 0.0, -1.0, 0.0, 0.0, -1.0, 0.0, 0.0, 1.0, 0.0, 0.0, 1.0, 0.0, 0.0, 1.0, 0.0, 0.0, 1.0, 0.0, 0.0, 1.0, 0.0, 0.0, 1.0, 0.0, 0.0, 0.0, 1.0, 0.0, 0.0, 1.0, 0.0, 0.0, 1.0, 0.0, 0.0, 1.0, 0.0, 0.0, 1.0, 0.0, 0.0, 1.0, 0.0, 0.0, 0.0, -1.0, 0.0, 0.0, -1.0, 0.0, 0.0, -1.0, 0.0, 0.0, -1.0, 0.0, 0.0, -1.0, 0.0, 0.0, -1.0, 0.0, 1.0, 0.0, 0.0, 1.0, 0.0, 0.0, 1.0, 0.0, 0.0, 1.0, 0.0, 0.0, 1.0, 0.0, 0.0, 1.0, 0.0, 0.0, 1.0, 0.0, 0.0, 1.0, 0.0, 0.0, 1.0, 0.0, 0.0, 1.0, 0.0, 0.0, 1.0, 0.0, 0.0, 1.0, 0.0, 0.0, 1.0, 0.0, 0.0, 1.0, 0.0, 0.0, 1.0, 0.0, 0.0, 1.0, 0.0, 0.0, 1.0, 0.0, 0.0, 1.0, 0.0, 0.0, 0.0, -1.0, 0.0, 0.0, -1.0, 0.0, 0.0, -1.0, 0.0, 0.0, -1.0, 0.0, 0.0, -1.0, 0.0, 0.0, -1.0, 0.0, 0.0, -1.0, 0.0, 0.0, -1.0, 0.0, 0.0, -1.0, 0.0, 0.0, -1.0, 0.0, 0.0, -1.0, 0.0, 0.0, -1.0, 0.0, 0.0, -1.0, 0.0, 0.0, -1.0, 0.0, 0.0, -1.0, 0.0, 0.0, -1.0, 0.0, 0.0, -1.0, 0.0, 0.0, -1.0, -1.0, 0.0, 0.0, -1.0, 0.0, 0.0, -1.0, 0.0, 0.0, -1.0, -1.551e-06, 0.0, -1.0, -1.551e-06, 0.0, -1.0, -1.551e-06, 0.0, -1.0, 0.0, 0.0, -1.0, 0.0, 0.0, -1.0, 0.0, 0.0, -1.0, 0.0, 0.0, -1.0, 0.0, 0.0, -1.0, 0.0, 0.0, -5.414e-14, 0.0, -1.0, -5.414e-14, 0.0, -1.0, -5.414e-14, 0.0, -1.0, 4.125e-14, -2.544e-14, -1.0, 4.125e-14, -2.544e-14, -1.0, 4.125e-14, -2.544e-14, -1.0, 2.75e-14, -2.521e-15, -1.0, 2.75e-14, -2.521e-15, -1.0, 2.75e-14, -2.521e-15, -1.0, 3.781e-14, -6.302e-14, -1.0, 3.781e-14, -6.302e-14, -1.0, 3.781e-14, -6.302e-14, -1.0, 5.414e-14, -1.817e-13, -1.0, 5.414e-14, -1.817e-13, -1.0, 5.414e-14, -1.817e-13, -1.0, 3.003e-14, 0.0, -1.0, 3.003e-14, 0.0, -1.0, 3.003e-14, 0.0, -1.0, 0.0, -1.0, 0.0, 0.0, -1.0, 0.0, 0.0, -1.0, 0.0, 0.0, -1.0, 0.0, 0.0, -1.0, 0.0, 0.0, -1.0, 0.0, 0.0, -1.0, 0.0, 0.0, -1.0, 0.0, 0.0, -1.0, 0.0, 0.0, 0.0, 0.0, 0.0, 0.0, 0.0, 0.0, 0.0, 0.0, 0.0, -1.0, 0.0, 0.0, -1.0, 0.0, 0.0, -1.0, 0.0, 0.0, -1.0, 0.0, 0.0, -1.0, 0.0, 0.0, -1.0, 0.0, 0.0, -1.0, 0.0, 0.0, -1.0, 0.0, 0.0, -1.0, 0.0, 0.0, -1.0, 0.0, 0.0, -1.0, 0.0, 0.0, -1.0, 0.0, 0.0, -1.0, 0.0, 0.0, -1.0, 0.0, 0.0, -1.0, 0.0, 0.0, -1.0, 0.0, 0.0, -1.0, 0.0, 0.0, -1.0, 0.0, 0.0, -1.0, 0.0, 0.0, -1.0, 0.0, 0.0, -1.0, 0.0, 0.0, -1.0, 0.0, 0.0, -1.0, 0.0, 0.0, -1.0, 0.0, 0.0, -1.0, 0.0, 0.0, -1.0, 0.0, 0.0, -1.0, 0.0, 0.0, -1.0, 0.0, 0.0, -1.0, 0.0, 0.0, -1.0, 0.0, 0.0, -1.0, 0.0, 0.0, -1.0, 0.0, 0.0, -1.0, 0.0, 0.0, -1.0, 0.0, 0.0, -1.0, 0.0, 0.0, -1.0, 0.0, 0.0, -1.0, 0.0, 0.0, -1.0, 0.0, 0.0, -1.0, 0.0, 0.0, -1.0, 0.0, 0.0, -1.0, 0.0, 0.0, -1.0, 0.0, 1.0, 0.0, 0.0, 1.0, 0.0, 0.0, 1.0, 0.0, 0.0, 1.0, 0.0, 0.0, 1.0, 0.0, 0.0, 1.0, 0.0, 0.0, 1.0, 0.0, 0.0, 1.0, 0.0, 0.0, 1.0, 0.0, 0.0, 1.0, 0.0, 0.0, 1.0, 0.0, 0.0, 1.0, 0.0, 0.0, 0.0, 1.0, 0.0, 0.0, 1.0, 0.0, 0.0, 1.0, 0.0, 0.0, 1.0, 0.0, 0.0, 1.0, 0.0, 0.0, 1.0, 0.0, 0.0, 0.0, 1.0, 0.0, 0.0, 1.0, 0.0, 0.0, 1.0, 0.0, 0.0, 1.0, 0.0, 0.0, 1.0, 0.0, 0.0, 1.0, 0.0, 0.0, 1.0, 0.0, 0.0, 1.0, 0.0, 0.0, 1.0, 0.0, 0.0, 1.0, 0.0, 0.0, 1.0, 0.0, 0.0, 1.0, 0.0, 0.0, 1.0, 0.0, 0.0, 1.0, 0.0, 0.0, 1.0, 0.0, 0.0, 1.0, 0.0, 0.0, 1.0, 0.0, 0.0, 1.0, -6.961e-14, -1.0, 0.0, -6.961e-14, -1.0, 0.0, -6.961e-14, -1.0, 0.0, -6.961e-14, -1.0, 0.0, -6.961e-14, -1.0, 0.0, -6.961e-14, -1.0, 0.0, -1.0, 0.0, 0.0, -1.0, 0.0, 0.0, -1.0, 0.0, 0.0, -1.0, 0.0, 0.0, -1.0, 0.0, 0.0, -1.0, 0.0, 0.0, 1.0, 0.0, 0.0, 1.0, 0.0, 0.0, 1.0, 0.0, 0.0, 1.0, 0.0, 0.0, 1.0, 0.0, 0.0, 1.0, 0.0, 0.0, -1.0, 0.0, 0.0, -1.0, 0.0, 0.0, -1.0, 0.0, 0.0, -1.0, 0.0, 0.0, -1.0, 0.0, 0.0, -1.0, 0.0, 0.0, 1.0, 0.0, 0.0, 1.0, 0.0, 0.0, 1.0, 0.0, 0.0, 1.0, 0.0, 0.0, 1.0, 0.0, 0.0, 1.0, 0.0, 0.0, 4.125e-14, 0.0, -1.0, 4.125e-14, 0.0, -1.0, 4.125e-14, 0.0, -1.0, 4.125e-14, 0.0, -1.0, 4.125e-14, 0.0, -1.0, 4.125e-14, 0.0, -1.0, -6.188e-14, -1.0, 0.0, -6.188e-14, -1.0, 0.0, -6.188e-14, -1.0, 0.0, -6.188e-14, -1.0, 0.0, -6.188e-14, -1.0, 0.0, -6.188e-14, -1.0, 0.0, 0.0, 0.0, 1.0, 0.0, 0.0, 1.0, 0.0, 0.0, 1.0, 0.0, 0.0, 1.0, 0.0, 0.0, 1.0, 0.0, 0.0, 1.0, 1.0, 0.0, 0.0, 1.0, 0.0, 0.0, 1.0, 0.0, 0.0, 1.0, 0.0, 0.0, 1.0, 0.0, 0.0, 1.0, 0.0, 0.0, 0.0, 0.0, 1.0, 0.0, 0.0, 1.0, 0.0, 0.0, 1.0, 0.0, 0.0, 1.0, 0.0, 0.0, 1.0, 0.0, 0.0, 1.0, -2.502e-12, 0.0, -1.0, -2.502e-12, 0.0, -1.0, -2.502e-12, 0.0, -1.0, 0.0, 0.0, -1.0, 0.0, 0.0, -1.0, 0.0, 0.0, -1.0, -1.0, 0.0, 0.0, -1.0, 0.0, 0.0, -1.0, 0.0, 0.0, -1.0, 0.0, 0.0, -1.0, 0.0, 0.0, -1.0, 0.0, 0.0, 3.781e-14, 0.0, -1.0, 3.781e-14, 0.0, -1.0, 3.781e-14, 0.0, -1.0, 3.781e-14, 0.0, -1.0, 3.781e-14, 0.0, -1.0, 3.781e-14, 0.0, -1.0, -6.961e-14, -1.0, 0.0, -6.961e-14, -1.0, 0.0, -6.961e-14, -1.0, 0.0, -6.961e-14, -1.0, 0.0, -6.961e-14, -1.0, 0.0, -6.961e-14, -1.0, 0.0, 0.0, 0.0, 1.0, 0.0, 0.0, 1.0, 0.0, 0.0, 1.0, 0.0, 0.0, 1.0, 0.0, 0.0, 1.0, 0.0, 0.0, 1.0, 1.0, 0.0, 0.0, 1.0, 0.0, 0.0, 1.0, 0.0, 0.0, 1.0, 0.0, 0.0, 1.0, 0.0, 0.0, 1.0, 0.0, 0.0, -2.854e-12, 0.0, -1.0, -2.854e-12, 0.0, -1.0, -2.854e-12, 0.0, -1.0, 0.0, 0.0, -1.0, 0.0, 0.0, -1.0, 0.0, 0.0, -1.0, -6.102e-14, -1.0, 0.0, -6.102e-14, -1.0, 0.0, -6.102e-14, -1.0, 0.0, -6.102e-14, -1.0, 0.0, -6.102e-14, -1.0, 0.0, -6.102e-14, -1.0, 0.0, -1.0, 0.0, 0.0, -1.0, 0.0, 0.0, -1.0, 0.0, 0.0, -1.0, 0.0, 0.0, -1.0, 0.0, 0.0, -1.0, 0.0, 0.0, 0.0, 0.0, 1.0, 0.0, 0.0, 1.0, 0.0, 0.0, 1.0, 0.0, 0.0, 1.0, 0.0, 0.0, 1.0, 0.0, 0.0, 1.0, -1.0, 0.0, 0.0, -1.0, 0.0, 0.0, -1.0, 0.0, 0.0, -1.0, 0.0, 0.0, -1.0, 0.0, 0.0, -1.0, 0.0, 0.0, 1.0, 0.0, 0.0, 1.0, 0.0, 0.0, 1.0, 0.0, 0.0, 1.0, 0.0, 0.0, 1.0, 0.0, 0.0, 1.0, 0.0, 0.0, 0.0, 1.0, 0.0, 0.0, 1.0, 0.0, 0.0, 1.0, 0.0, 0.0, 1.0, 0.0, 0.0, 1.0, 0.0, 0.0, 1.0, 0.0, 0.0, 0.0, -1.0, 0.0, 0.0, -1.0, 0.0, 0.0, -1.0, 0.0, 0.0, -1.0, 0.0, 0.0, -1.0, 0.0, 0.0, -1.0, 0.0, 1.0, 0.0, 0.0, 1.0, 0.0, 0.0, 1.0, 0.0, 0.0, 1.0, 0.0, 0.0, 1.0, 0.0, 0.0, 1.0, 0.0, 0.0, 1.0, 0.0, 0.0, 1.0, 0.0, 0.0, 1.0, 0.0, 0.0, 1.0, 0.0, 0.0, 1.0, 0.0, 0.0, 1.0, 0.0, 0.0, 1.0, 0.0, 0.0, 1.0, 0.0, 0.0, 1.0, 0.0, 0.0, 1.0, 0.0, 0.0, 1.0, 0.0, 0.0, 1.0, 0.0, 0.0, 0.0, -1.0, 0.0, 0.0, -1.0, 0.0, 0.0, -1.0, 0.0, 0.0, -1.0, 0.0, 0.0, -1.0, 0.0, 0.0, -1.0, 0.0, 0.0, -1.0, 0.0, 0.0, -1.0, 0.0, 0.0, -1.0, 0.0, 0.0, -1.0, 0.0, 0.0, -1.0, 0.0, 0.0, -1.0, 0.0, 0.0, -1.0, 0.0, 0.0, -1.0, 0.0, 0.0, -1.0, 0.0, 0.0, -1.0, 0.0, 0.0, -1.0, 0.0, 0.0, -1.0, -1.0, 0.0, 0.0, -1.0, 0.0, 0.0, -1.0, 0.0, 0.0, -1.0, -1.551e-06, 0.0, -1.0, -1.551e-06, 0.0, -1.0, -1.551e-06, 0.0, -1.0, 0.0, 0.0, -1.0, 0.0, 0.0, -1.0, 0.0, 0.0, -1.0, 0.0, 0.0, -1.0, 0.0, 0.0, -1.0, 0.0, 0.0, -5.414e-14, 0.0, -1.0, -5.414e-14, 0.0, -1.0, -5.414e-14, 0.0, -1.0, 4.125e-14, -2.544e-14, -1.0, 4.125e-14, -2.544e-14, -1.0, 4.125e-14, -2.544e-14, -1.0, 2.75e-14, -2.521e-15, -1.0, 2.75e-14, -2.521e-15, -1.0, 2.75e-14, -2.521e-15, -1.0, 3.781e-14, -6.302e-14, -1.0, 3.781e-14, -6.302e-14, -1.0, 3.781e-14, -6.302e-14, -1.0, 5.414e-14, -1.817e-13, -1.0, 5.414e-14, -1.817e-13, -1.0, 5.414e-14, -1.817e-13, -1.0, 3.003e-14, 0.0, -1.0, 3.003e-14, 0.0, -1.0, 3.003e-14, 0.0, -1.0, 0.0, -1.0, 0.0, 0.0, -1.0, 0.0, 0.0, -1.0, 0.0, 0.0, -1.0, 0.0, 0.0, -1.0, 0.0, 0.0, -1.0, 0.0, 0.0, -1.0, 0.0, 0.0, -1.0, 0.0, 0.0, -1.0, 0.0, 0.0, 0.0, 0.0, 0.0, 0.0, 0.0, 0.0, 0.0, 0.0, 0.0, -1.0, 0.0, 0.0, -1.0, 0.0, 0.0, -1.0, 0.0, 0.0, -1.0, 0.0, 0.0, -1.0, 0.0, 0.0, -1.0, 0.0, 0.0, -1.0, 0.0, 0.0, -1.0, 0.0, 0.0, -1.0, 0.0, 0.0, -1.0, 0.0, 0.0, -1.0, 0.0, 0.0, -1.0, 0.0, 0.0, -1.0, 0.0, 0.0, -1.0, 0.0, 0.0, -1.0, 0.0, 0.0, -1.0, 0.0, 0.0, -1.0, 0.0, 0.0, -1.0, 0.0, 0.0, -1.0, 0.0, 0.0, -1.0, 0.0, 0.0, -1.0, 0.0, 0.0, -1.0, 0.0, 0.0, -1.0, 0.0, 0.0, -1.0, 0.0, 0.0, -1.0, 0.0, 0.0, -1.0, 0.0, 0.0, -1.0, 0.0, 0.0, -1.0, 0.0, 0.0, -1.0, 0.0, 0.0, -1.0, 0.0, 0.0, -1.0, 0.0, 0.0, -1.0, 0.0, 0.0, -1.0, 0.0, 0.0, -1.0, 0.0, 0.0, -1.0, 0.0, 0.0, -1.0, 0.0, 0.0, -1.0, 0.0, 0.0, -1.0, 0.0, 0.0, -1.0, 0.0, 0.0, -1.0, 0.0, 0.0, -1.0, 0.0, 0.0, -1.0, 0.0, 1.0, 0.0, 0.0, 1.0, 0.0, 0.0, 1.0, 0.0, 0.0, 1.0, 0.0, 0.0, 1.0, 0.0, 0.0, 1.0, 0.0, 0.0, 1.0, 0.0, 0.0, 1.0, 0.0, 0.0, 1.0, 0.0, 0.0, 1.0, 0.0, 0.0, 1.0, 0.0, 0.0, 1.0, 0.0, 0.0, 0.0, 1.0, 0.0, 0.0, 1.0, 0.0, 0.0, 1.0, 0.0, 0.0, 1.0, 0.0, 0.0, 1.0, 0.0, 0.0, 1.0, 0.0, 0.0, 0.0, 1.0, 0.0, 0.0, 1.0, 0.0, 0.0, 1.0, 0.0, 0.0, 1.0, 0.0, 0.0, 1.0, 0.0, 0.0, 1.0, 0.0, 0.0, 1.0, 0.0, 0.0, 1.0, 0.0, 0.0, 1.0, 0.0, 0.0, 1.0, 0.0, 0.0, 1.0, 0.0, 0.0, 1.0, 0.0, 0.0, 1.0, 0.0, 0.0, 1.0, 0.0, 0.0, 1.0, 0.0, 0.0, 1.0, 0.0, 0.0, 1.0, 0.0, 0.0, 1.0, -6.961e-14, -1.0, 0.0, -6.961e-14, -1.0, 0.0, -6.961e-14, -1.0, 0.0, -6.961e-14, -1.0, 0.0, -6.961e-14, -1.0, 0.0, -6.961e-14, -1.0, 0.0, -1.0, 0.0, 0.0, -1.0, 0.0, 0.0, -1.0, 0.0, 0.0, -1.0, 0.0, 0.0, -1.0, 0.0, 0.0, -1.0, 0.0, 0.0, 1.0, 0.0, 0.0, 1.0, 0.0, 0.0, 1.0, 0.0, 0.0, 1.0, 0.0, 0.0, 1.0, 0.0, 0.0, 1.0, 0.0, 0.0, -1.0, 0.0, 0.0, -1.0, 0.0, 0.0, -1.0, 0.0, 0.0, -1.0, 0.0, 0.0, -1.0, 0.0, 0.0, -1.0, 0.0, 0.0, 1.0, 0.0, 0.0, 1.0, 0.0, 0.0, 1.0, 0.0, 0.0, 1.0, 0.0, 0.0, 1.0, 0.0, 0.0, 1.0, 0.0, 0.0, 4.125e-14, 0.0, -1.0, 4.125e-14, 0.0, -1.0, 4.125e-14, 0.0, -1.0, 4.125e-14, 0.0, -1.0, 4.125e-14, 0.0, -1.0, 4.125e-14, 0.0, -1.0, -6.188e-14, -1.0, 0.0, -6.188e-14, -1.0, 0.0, -6.188e-14, -1.0, 0.0, -6.188e-14, -1.0, 0.0, -6.188e-14, -1.0, 0.0, -6.188e-14, -1.0, 0.0, 0.0, 0.0, 1.0, 0.0, 0.0, 1.0, 0.0, 0.0, 1.0, 0.0, 0.0, 1.0, 0.0, 0.0, 1.0, 0.0, 0.0, 1.0, 1.0, 0.0, 0.0, 1.0, 0.0, 0.0, 1.0, 0.0, 0.0, 1.0, 0.0, 0.0, 1.0, 0.0, 0.0, 1.0, 0.0, 0.0, 0.0, 0.0, 1.0, 0.0, 0.0, 1.0, 0.0, 0.0, 1.0, 0.0, 0.0, 1.0, 0.0, 0.0, 1.0, 0.0, 0.0, 1.0, -2.502e-12, 0.0, -1.0, -2.502e-12, 0.0, -1.0, -2.502e-12, 0.0, -1.0, 0.0, 0.0, -1.0, 0.0, 0.0, -1.0, 0.0, 0.0, -1.0, -1.0, 0.0, 0.0, -1.0, 0.0, 0.0, -1.0, 0.0, 0.0, -1.0, 0.0, 0.0, -1.0, 0.0, 0.0, -1.0, 0.0, 0.0, 3.781e-14, 0.0, -1.0, 3.781e-14, 0.0, -1.0, 3.781e-14, 0.0, -1.0, 3.781e-14, 0.0, -1.0, 3.781e-14, 0.0, -1.0, 3.781e-14, 0.0, -1.0, -6.961e-14, -1.0, 0.0, -6.961e-14, -1.0, 0.0, -6.961e-14, -1.0, 0.0, -6.961e-14, -1.0, 0.0, -6.961e-14, -1.0, 0.0, -6.961e-14, -1.0, 0.0, 0.0, 0.0, 1.0, 0.0, 0.0, 1.0, 0.0, 0.0, 1.0, 0.0, 0.0, 1.0, 0.0, 0.0, 1.0, 0.0, 0.0, 1.0, 1.0, 0.0, 0.0, 1.0, 0.0, 0.0, 1.0, 0.0, 0.0, 1.0, 0.0, 0.0, 1.0, 0.0, 0.0, 1.0, 0.0, 0.0, -2.854e-12, 0.0, -1.0, -2.854e-12, 0.0, -1.0, -2.854e-12, 0.0, -1.0, 0.0, 0.0, -1.0, 0.0, 0.0, -1.0, 0.0, 0.0, -1.0, -6.102e-14, -1.0, 0.0, -6.102e-14, -1.0, 0.0, -6.102e-14, -1.0, 0.0, -6.102e-14, -1.0, 0.0, -6.102e-14, -1.0, 0.0, -6.102e-14, -1.0, 0.0, -1.0, 0.0, 0.0, -1.0, 0.0, 0.0, -1.0, 0.0, 0.0, -1.0, 0.0, 0.0, -1.0, 0.0, 0.0, -1.0, 0.0, 0.0, 0.0, 0.0, 1.0, 0.0, 0.0, 1.0, 0.0, 0.0, 1.0, 0.0, 0.0, 1.0, 0.0, 0.0, 1.0, 0.0, 0.0, 1.0, 0.0, -1.0, 1.453e-08, 0.0, -1.0, 1.453e-08, 0.0, -1.0, 1.453e-08, 0.0, -1.0, -4.722e-08, 0.0, -1.0, -4.722e-08, 0.0, -1.0, -4.722e-08, 9.413e-08, 0.5156, -0.8568, 9.413e-08, 0.5156, -0.8568, 9.413e-08, 0.5156, -0.8568, 9.684e-08, 0.5156, -0.8568, 9.684e-08, 0.5156, -0.8568, 9.684e-08, 0.5156, -0.8568, 0.0, -1.0, -2.252e-08, 0.0, -1.0, -2.252e-08, 0.0, -1.0, -2.252e-08, 0.0, -1.0, 3.069e-08, 0.0, -1.0, 3.069e-08, 0.0, -1.0, 3.069e-08, 0.0, -1.0, 0.0, 0.0, -1.0, 0.0, 0.0, -1.0, 0.0, 0.0, -1.0, 0.0, 0.0, -1.0, 0.0, 0.0, -1.0, 0.0, 0.0, -1.0, 3.002e-08, 0.0, -1.0, 3.002e-08, 0.0, -1.0, 3.002e-08, 0.0, -1.0, -2.302e-08, 0.0, -1.0, -2.302e-08, 0.0, -1.0, -2.302e-08, -1.0, 0.0, 0.0, -1.0, 0.0, 0.0, -1.0, 0.0, 0.0, -1.0, 0.0, -1.122e-07, -1.0, 0.0, -1.122e-07, -1.0, 0.0, -1.122e-07, -1.0, 0.0, -1.326e-07, -1.0, 0.0, -1.326e-07, -1.0, 0.0, -1.326e-07, -1.145e-07, 0.0, 1.0, -1.145e-07, 0.0, 1.0, -1.145e-07, 0.0, 1.0, -1.145e-07, 0.0, 1.0, -1.145e-07, 0.0, 1.0, -1.145e-07, 0.0, 1.0, 1.099e-07, 0.0, -1.0, 1.099e-07, 0.0, -1.0, 1.099e-07, 0.0, -1.0, 1.07e-07, 0.0, -1.0, 1.07e-07, 0.0, -1.0, 1.07e-07, 0.0, -1.0, 1.0, 0.0, 1.768e-07, 1.0, 0.0, 1.768e-07, 1.0, 0.0, 1.768e-07, 1.0, -4.876e-06, 0.0, 1.0, -4.876e-06, 0.0, 1.0, -4.876e-06, 0.0, 1.0, 0.0, 1.497e-07, 1.0, 0.0, 1.497e-07, 1.0, 0.0, 1.497e-07, 1.0, 0.0, 1.729e-07, 1.0, 0.0, 1.729e-07, 1.0, 0.0, 1.729e-07, 1.0, 0.0, 1.729e-07, 1.0, 0.0, 1.729e-07, 1.0, 0.0, 1.729e-07, 0.8115, 0.5843, 1.316e-07, 0.8115, 0.5843, 1.316e-07, 0.8115, 0.5843, 1.316e-07, 0.8115, 0.5843, 8.966e-08, 0.8115, 0.5843, 8.966e-08, 0.8115, 0.5843, 8.966e-08, 0.0, 1.0, 4.291e-08, 0.0, 1.0, 4.291e-08, 0.0, 1.0, 4.291e-08, 0.0, 1.0, 0.0, 0.0, 1.0, 0.0, 0.0, 1.0, 0.0, -0.8115, 0.5843, -2.543e-07, -0.8115, 0.5843, -2.543e-07, -0.8115, 0.5843, -2.543e-07, -0.8115, 0.5843, -1.793e-07, -0.8115, 0.5843, -1.793e-07, -0.8115, 0.5843, -1.793e-07, -1.0, 0.0, -3.458e-07, -1.0, 0.0, -3.458e-07, -1.0, 0.0, -3.458e-07, -1.0, 0.0, -3.458e-07, -1.0, 0.0, -3.458e-07, -1.0, 0.0, -3.458e-07, 0.0, 0.0, 1.0, 0.0, 0.0, 1.0, 0.0, 0.0, 1.0, 0.0, 0.0, 1.0, 0.0, 0.0, 1.0, 0.0, 0.0, 1.0, 0.0, 0.0, 1.0, 0.0, 0.0, 1.0, 0.0, 0.0, 1.0, 0.0, 0.0, 1.0, 0.0, 0.0, 1.0, 0.0, 0.0, 1.0, 0.0, 0.0, 1.0, 0.0, 0.0, 1.0, 0.0, 0.0, 1.0, 0.0, 0.0, 1.0, 0.0, 0.0, 1.0, 0.0, 0.0, 1.0, 0.0, 0.0, 1.0, 0.0, 0.0, 1.0, 0.0, 0.0, 1.0, -4.049e-06, 0.0, 1.0, -4.049e-06, 0.0, 1.0, -4.049e-06, 0.0, 1.0, 0.0, -1.0, 0.0, 0.0, -1.0, 0.0, 0.0, -1.0, 0.0, 0.0, -1.0, 2.117e-07, 0.0, -1.0, 2.117e-07, 0.0, -1.0, 2.117e-07, 0.0, -1.0, 0.0, 0.0, -1.0, 0.0, 0.0, -1.0, 0.0, 0.0, 1.0, 0.0, 0.0, 1.0, 0.0, 0.0, 1.0, 0.0, 0.0, 1.0, 0.0, 0.0, 1.0, 0.0, 0.0, 1.0, 0.0, -0.7936, 0.6084, 0.0, -0.7936, 0.6084, 0.0, -0.7936, 0.6084, 0.0, -0.7936, 0.6084, 0.0, -0.7936, 0.6084, 0.0, -0.7936, 0.6084, 0.0, -1.0, 0.0, 0.0, -1.0, 0.0, 0.0, -1.0, 0.0, 0.0, -1.0, 0.0, 0.0, -1.0, 0.0, 0.0, -1.0, 0.0, 0.0, 1.0, 0.0, 0.0, 1.0, 0.0, 0.0, 1.0, 0.0, 0.0, 1.0, 0.0, 0.0, 1.0, 0.0, 0.0, 1.0, 0.0, 0.0, 0.7936, 0.6084, 0.0, 0.7936, 0.6084, 0.0, 0.7936, 0.6084, 0.0, 0.7936, 0.6084, 0.0, 0.7936, 0.6084, 0.0, 0.7936, 0.6084, 0.0, 0.0, 0.0, -1.0, 0.0, 0.0, -1.0, 0.0, 0.0, -1.0, 1.242e-06, 0.0, -1.0, 1.242e-06, 0.0, -1.0, 1.242e-06, 0.0, -1.0, 0.0, 0.0, -1.0, 0.0, 0.0, -1.0, 0.0, 0.0, -1.0, -3.054e-06, 0.0, -1.0, -3.054e-06, 0.0, -1.0, -3.054e-06, 0.0, -1.0, 0.0, -5.677e-08, -1.0, 0.0, -5.677e-08, -1.0, 0.0, -5.677e-08, -1.0, 1.808e-07, 5.787e-08, -1.0, 1.808e-07, 5.787e-08, -1.0, 1.808e-07, 5.787e-08, -1.0, 0.0, 0.0, -1.0, 0.0, 0.0, -1.0, 0.0, 0.0, -1.0, 0.0, 0.0, -1.0, 0.0, 0.0, -1.0, 0.0, 0.0, -1.0, 0.0, 0.0, -1.0, 0.0, 0.0, -1.0, 0.0, 0.0, -1.0, 0.0, 0.0, -1.0, 0.0, 0.0, -1.0, 0.0, 0.0, -1.0, 0.0, -1.0, 0.0, 0.0, -1.0, 0.0, 0.0, -1.0, 0.0, 0.0, -1.0, -1.058e-07, 0.0, -1.0, -1.058e-07, 0.0, -1.0, -1.058e-07, 0.0, -1.0, 0.0, 0.0, -1.0, 0.0, 0.0, -1.0, 0.0, 0.0, 0.9921, -0.1253, 0.0, 0.9921, -0.1253, 0.0, 0.9921, -0.1253, 0.0, 0.9921, -0.1253, 0.0, 0.9921, -0.1253, 0.0, 0.9921, -0.1253, 0.0, -0.9921, 0.1253, 0.0, -0.9921, 0.1253, 0.0, -0.9921, 0.1253, 0.0, -0.9921, 0.1253, 0.0, -0.9921, 0.1253, 0.0, -0.9921, 0.1253, 0.0, -0.71, 0.7043, 0.0, -0.71, 0.7043, 0.0, -0.71, 0.7043, 0.0, -0.71, 0.7043, 0.0, -0.71, 0.7043, 0.0, -0.71, 0.7043, 0.0, 0.8628, 0.5056, 0.0, 0.8628, 0.5056, 0.0, 0.8628, 0.5056, 0.0, 0.8628, 0.5056, 0.0, 0.8628, 0.5056, 0.0, 0.8628, 0.5056, 0.6097, -0.7864, 0.09933, 0.6097, -0.7864, 0.09933, 0.6097, -0.7864, 0.09933, 0.6097, -0.7864, 0.09933, 0.6097, -0.7864, 0.09934, 0.6097, -0.7864, 0.09935, 0.0, 0.71, -0.7042, 0.0, 0.71, -0.7042, 0.0, 0.71, -0.7042, 0.0, 0.71, -0.7042, 0.0, 0.71, -0.7042, 0.0, 0.71, -0.7042, -0.6097, 0.7864, -0.09936, -0.6097, 0.7864, -0.09934, -0.6097, 0.7864, -0.09934, -0.6097, 0.7864, -0.09934, -0.6097, 0.7864, -0.09933, -0.6097, 0.7864, -0.09934, -0.6097, -0.7864, 0.09935, -0.6097, -0.7864, 0.09934, -0.6097, -0.7864, 0.09934, -0.6097, -0.7864, 0.09936, -0.6097, -0.7864, 0.09935, -0.6097, -0.7864, 0.09935, 0.6097, 0.7864, -0.09934, 0.6097, 0.7864, -0.09935, 0.6097, 0.7864, -0.09935, 0.6097, 0.7864, -0.09933, 0.6097, 0.7864, -0.09934, 0.6097, 0.7864, -0.09934, 0.0, -0.8628, -0.5056, 0.0, -0.8628, -0.5056, 0.0, -0.8628, -0.5056, 0.0, -0.8628, -0.5056, 0.0, -0.8628, -0.5056, 0.0, -0.8628, -0.5056, 4.214e-06, 0.1253, 0.9921, 4.214e-06, 0.1253, 0.9921, 4.214e-06, 0.1253, 0.9921, 0.0, 0.1253, 0.9921, 0.0, 0.1253, 0.9921, 0.0, 0.1253, 0.9921, 0.0, 0.1253, 0.9921, 0.0, 0.1253, 0.9921, 0.0, 0.1253, 0.9921, -4.214e-06, 0.1253, 0.9921, -4.214e-06, 0.1253, 0.9921, -4.214e-06, 0.1253, 0.9921, -1.0, 2.517e-06, 0.0, -1.0, 2.517e-06, 0.0, -1.0, 2.517e-06, 0.0, -1.0, 1.863e-06, 0.0, -1.0, 1.863e-06, 0.0, -1.0, 1.863e-06, 0.0, -1.0, 0.0, 0.0, -1.0, 0.0, 0.0, -1.0, 0.0, 0.0, -1.0, 0.0, 0.0, -1.0, 0.0, 0.0, -1.0, 0.0, 0.0, 2.107e-06, -0.1253, -0.9921, 2.107e-06, -0.1253, -0.9921, 2.107e-06, -0.1253, -0.9921, 0.0, -0.1253, -0.9921, 0.0, -0.1253, -0.9921, 0.0, -0.1253, -0.9921, 0.0, -0.1253, -0.9921, 0.0, -0.1253, -0.9921, 0.0, -0.1253, -0.9921, -2.107e-06, -0.1253, -0.9921, -2.107e-06, -0.1253, -0.9921, -2.107e-06, -0.1253, -0.9921, 1.0, 5.034e-06, 0.0, 1.0, 5.034e-06, 0.0, 1.0, 5.034e-06, 0.0, 1.0, 0.0, 0.0, 1.0, 0.0, 0.0, 1.0, 0.0, 0.0, 1.0, -4.657e-07, 0.0, 1.0, -4.657e-07, 0.0, 1.0, -4.657e-07, 0.0, 1.0, 0.0, 0.0, 1.0, 0.0, 0.0, 1.0, 0.0, 0.0, 0.5206, -0.6062, 0.6013, 0.5206, -0.6062, 0.6013, 0.5206, -0.6062, 0.6013, 0.5206, 0.7367, 0.4317, 0.5206, 0.7367, 0.4317, 0.5206, 0.7367, 0.4317, -0.5206, 0.7367, 0.4317, -0.5206, 0.7367, 0.4317, -0.5206, 0.7367, 0.4317, -0.5206, -0.6062, 0.6013, -0.5206, -0.6062, 0.6013, -0.5206, -0.6062, 0.6013, -0.5206, 0.6062, -0.6013, -0.5206, 0.6062, -0.6013, -0.5206, 0.6062, -0.6013, -0.5206, -0.7367, -0.4317, -0.5206, -0.7367, -0.4317, -0.5206, -0.7367, -0.4317, 0.0, -0.9921, 0.1253, 0.0, -0.9921, 0.1253, 0.0, -0.9921, 0.1253, 0.0, -0.9921, 0.1253, 0.0, -0.9921, 0.1253, 0.0, -0.9921, 0.1253, 0.0, -0.9921, 0.1253, 0.0, -0.9921, 0.1253, 0.0, -0.9921, 0.1253, 0.0, -0.9921, 0.1253, 0.0, -0.9921, 0.1253, 0.0, -0.9921, 0.1253, 0.0, -0.9921, 0.1253, 0.0, -0.9921, 0.1253, 0.0, -0.9921, 0.1253, 0.0, -0.9921, 0.1253, 0.0, -0.9921, 0.1253, 0.0, -0.9921, 0.1253, 0.5206, 0.6062, -0.6013, 0.5206, 0.6062, -0.6013, 0.5206, 0.6062, -0.6013, 0.5206, -0.7367, -0.4317, 0.5206, -0.7367, -0.4317, 0.5206, -0.7367, -0.4317])] * 3)])

# ---- objects
ob_bedsingle = bpy.data.objects.new('bedSingle', me_bedsingle)

# ---- transforms, parenting, visibility, modifiers, constraints
ob_bedsingle.location = (1.286, 1.171, 0.0)
ob_bedsingle.rotation_euler = (1.571, -0.0, 0.0)
ob_bedsingle.scale = (2.0, 2.0, 2.0)

# ---- collection membership
col_collection.objects.link(ob_bedsingle)

# ---- scene / render settings (as saved in the file)
scene.frame_start = 1; scene.frame_end = 250; scene.frame_set(1)
scene.render.engine = 'BLENDER_EEVEE_NEXT'
scene.cycles.sampling_pattern = 'TABULATED_SOBOL'
scene.view_settings.view_transform = 'Filmic'
bpy.context.view_layer.update()

# ---- added for rendering (the .blend has no active camera and no usable light): camera, sun
cam_auto = bpy.data.cameras.new('AutoCamera')
cam_auto.lens = 50.0
cam_auto.sensor_width = 36.0
cam_auto.clip_end = 1000.0
ob_auto_camera = bpy.data.objects.new('AutoCamera', cam_auto)
scene.collection.objects.link(ob_auto_camera)
ob_auto_camera.location = (2.38043, -2.8762, 2.3234)
ob_auto_camera.rotation_euler = (1.09748, -7.21219e-08, 0.694738)
scene.camera = ob_auto_camera
light_auto_sun = bpy.data.lights.new('AutoSun', 'SUN')
light_auto_sun.energy = 3.0
light_auto_sun.angle = 0.0523599
ob_auto_sun = bpy.data.objects.new('AutoSun', light_auto_sun)
scene.collection.objects.link(ob_auto_sun)
ob_auto_sun.rotation_euler = (0.872665, 0.174533, 0.523599)
bpy.context.view_layer.update()
